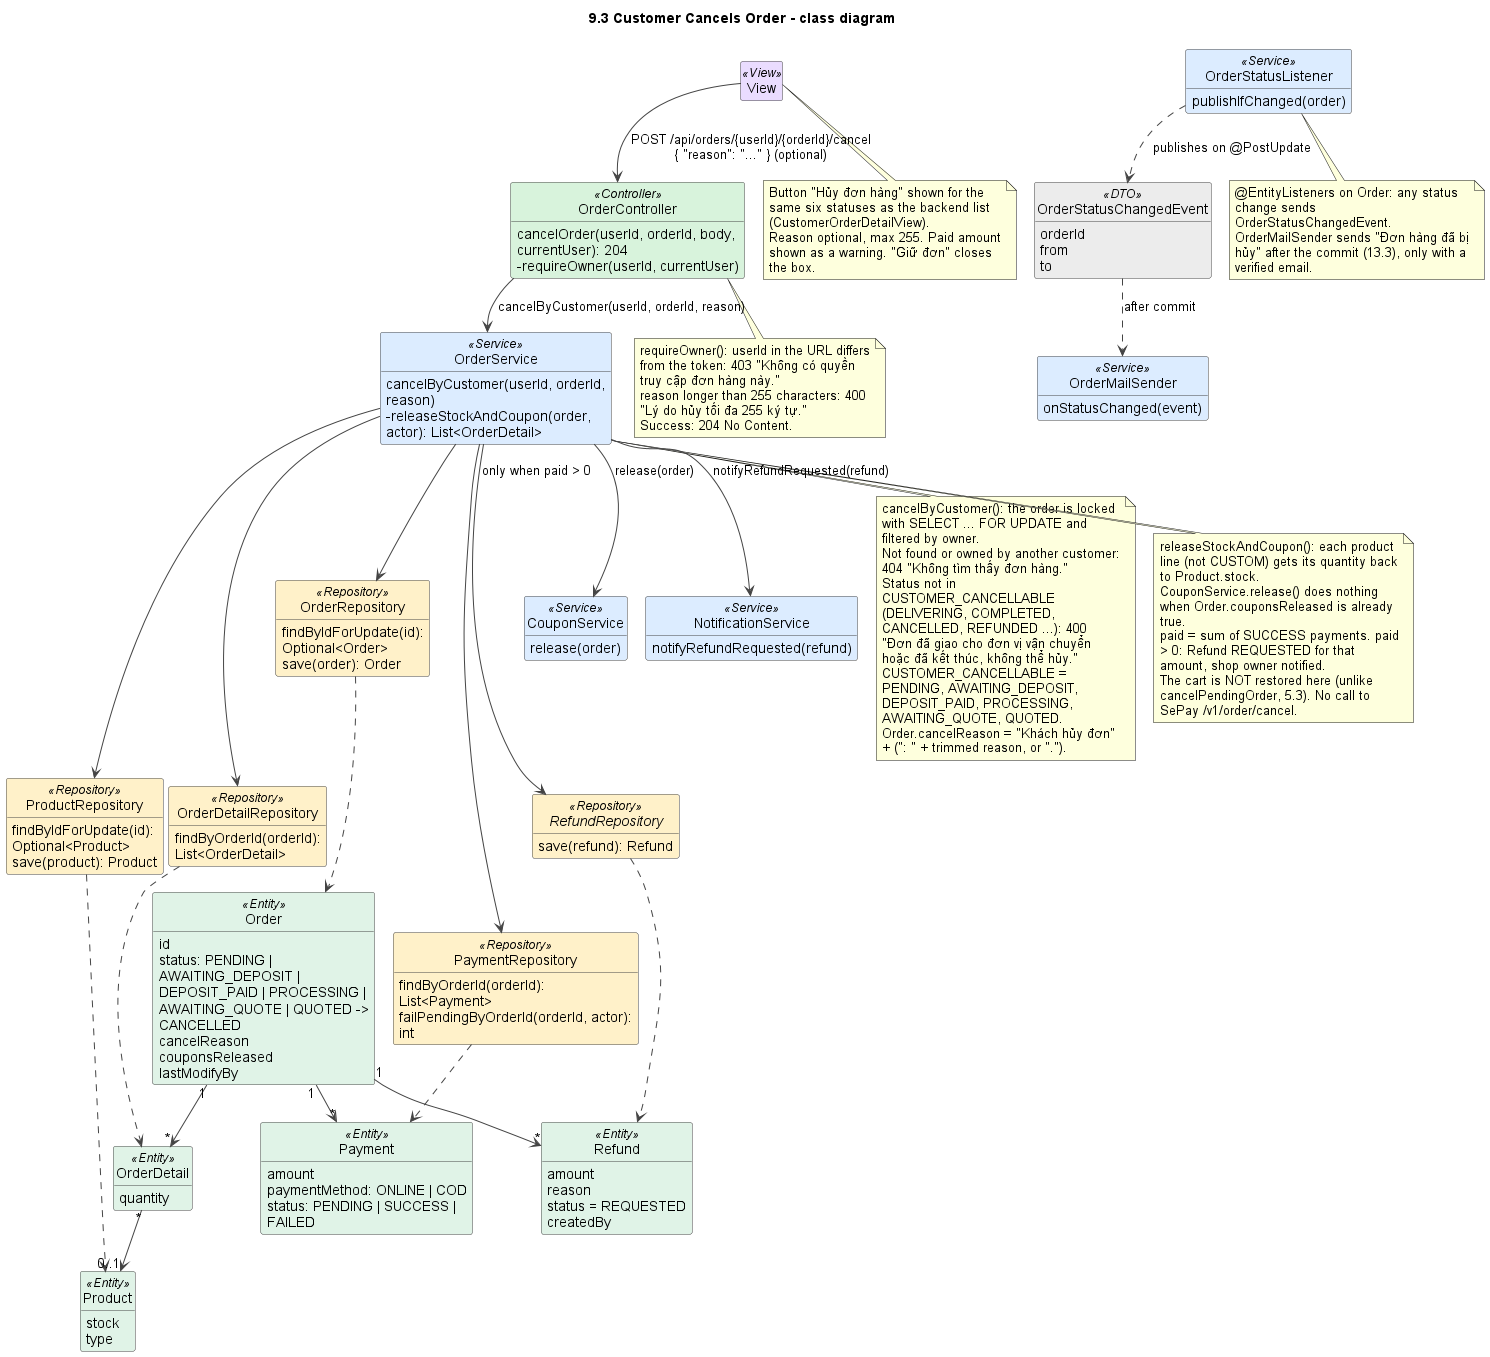

The diagram above was rendered by PlantUML. Its source (embedded in the PNG):
@startuml
!pragma layout smetana
title 9.3 Customer Cancels Order - class diagram
skinparam shadowing false
skinparam defaultFontName Arial
skinparam wrapWidth 240
skinparam ArrowColor #444444
skinparam classAttributeIconSize 0
skinparam nodesep 45
skinparam ranksep 50
skinparam class {
  BackgroundColor #FFFFFF
  BorderColor #444444
  BackgroundColor<<View>> #EADCFF
  BackgroundColor<<Controller>> #D8F3DC
  BackgroundColor<<Service>> #DCECFF
  BackgroundColor<<Repository>> #FFF1C9
  BackgroundColor<<Entity>> #E0F3E7
  BackgroundColor<<External>> #FFE0E0
  BackgroundColor<<DTO>> #ECECEC
  BackgroundColor<<Scheduler>> #FFE8CC
}
hide empty members
hide circle

class View <<View>>

class OrderController <<Controller>> {
  cancelOrder(userId, orderId, body, currentUser): 204
  -requireOwner(userId, currentUser)
}
class OrderService <<Service>> {
  cancelByCustomer(userId, orderId, reason)
  -releaseStockAndCoupon(order, actor): List<OrderDetail>
}
class OrderRepository <<Repository>> {
  findByIdForUpdate(id): Optional<Order>
  save(order): Order
}
class PaymentRepository <<Repository>> {
  findByOrderId(orderId): List<Payment>
  failPendingByOrderId(orderId, actor): int
}
class OrderDetailRepository <<Repository>> {
  findByOrderId(orderId): List<OrderDetail>
}
class ProductRepository <<Repository>> {
  findByIdForUpdate(id): Optional<Product>
  save(product): Product
}
interface RefundRepository <<Repository>> {
  save(refund): Refund
}
class CouponService <<Service>> {
  release(order)
}
class NotificationService <<Service>> {
  notifyRefundRequested(refund)
}
class OrderStatusListener <<Service>> {
  publishIfChanged(order)
}
class OrderMailSender <<Service>> {
  onStatusChanged(event)
}
class "OrderStatusChangedEvent" as StatusEvent <<DTO>> {
  orderId
  from
  to
}
class Order <<Entity>> {
  id
  status: PENDING | AWAITING_DEPOSIT | DEPOSIT_PAID | PROCESSING | AWAITING_QUOTE | QUOTED -> CANCELLED
  cancelReason
  couponsReleased
  lastModifyBy
}
class OrderDetail <<Entity>> {
  quantity
}
class Product <<Entity>> {
  stock
  type
}
class Payment <<Entity>> {
  amount
  paymentMethod: ONLINE | COD
  status: PENDING | SUCCESS | FAILED
}
class Refund <<Entity>> {
  amount
  reason
  status = REQUESTED
  createdBy
}

View --> OrderController : POST /api/orders/{userId}/{orderId}/cancel\n{ "reason": "..." } (optional)
OrderController --> OrderService : cancelByCustomer(userId, orderId, reason)
OrderService --> OrderRepository
OrderService --> PaymentRepository
OrderService --> OrderDetailRepository
OrderService --> ProductRepository
OrderService --> RefundRepository : only when paid > 0
OrderService --> CouponService : release(order)
OrderService --> NotificationService : notifyRefundRequested(refund)
OrderRepository ..> Order
OrderDetailRepository ..> OrderDetail
ProductRepository ..> Product
PaymentRepository ..> Payment
RefundRepository ..> Refund
Order "1" --> "*" OrderDetail
Order "1" --> "*" Payment
Order "1" --> "*" Refund
OrderDetail "*" --> "0..1" Product
OrderStatusListener ..> StatusEvent : publishes on @PostUpdate
StatusEvent ..> OrderMailSender : after commit

note bottom of OrderService
  cancelByCustomer(): the order is locked with SELECT ... FOR UPDATE and filtered by owner.
  Not found or owned by another customer: 404 "Không tìm thấy đơn hàng."
  Status not in CUSTOMER_CANCELLABLE (DELIVERING, COMPLETED, CANCELLED, REFUNDED ...): 400
  "Đơn đã giao cho đơn vị vận chuyển hoặc đã kết thúc, không thể hủy."
  CUSTOMER_CANCELLABLE = PENDING, AWAITING_DEPOSIT, DEPOSIT_PAID, PROCESSING, AWAITING_QUOTE, QUOTED.
  Order.cancelReason = "Khách hủy đơn" + (": " + trimmed reason, or ".").
end note

note bottom of OrderService
  releaseStockAndCoupon(): each product line (not CUSTOM) gets its quantity back to Product.stock.
  CouponService.release() does nothing when Order.couponsReleased is already true.
  paid = sum of SUCCESS payments. paid > 0: Refund REQUESTED for that amount, shop owner notified.
  The cart is NOT restored here (unlike cancelPendingOrder, 5.3). No call to SePay /v1/order/cancel.
end note

note bottom of OrderController
  requireOwner(): userId in the URL differs from the token: 403 "Không có quyền truy cập đơn hàng này."
  reason longer than 255 characters: 400 "Lý do hủy tối đa 255 ký tự."
  Success: 204 No Content.
end note

note bottom of OrderStatusListener
  @EntityListeners on Order: any status change sends OrderStatusChangedEvent.
  OrderMailSender sends "Đơn hàng đã bị hủy" after the commit (13.3), only with a verified email.
end note

note bottom of View
  Button "Hủy đơn hàng" shown for the same six statuses as the backend list (CustomerOrderDetailView).
  Reason optional, max 255. Paid amount shown as a warning. "Giữ đơn" closes the box.
end note

@enduml